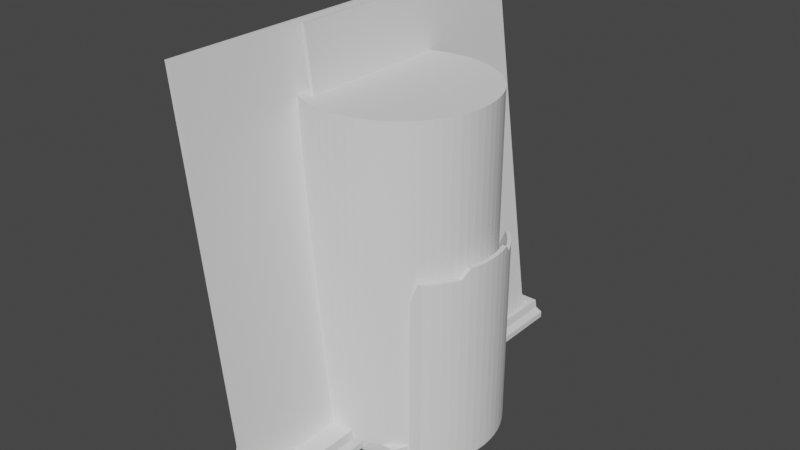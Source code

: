 # Source: PokerBot.blend  (saved by Blender 2.93.21; exported with 4.5.12 LTS)
import bpy
from mathutils import Matrix  # noqa: F401  (used for matrix-valued properties, if any)

bpy.ops.wm.read_factory_settings(use_empty=True)
scene = bpy.context.scene
scene.name = 'Scene'

# ---- collections
col_collection = bpy.data.collections.new('Collection'); scene.collection.children.link(col_collection)

# ---- world
world_world = bpy.data.worlds.new('World'); scene.world = world_world
world_world.use_nodes = True; world_world.node_tree.nodes.clear()
_N = world_world.node_tree.nodes; _L = world_world.node_tree.links
n0 = _N.new('ShaderNodeOutputWorld'); n0.name = 'World Output'; n0.location = (300, 300)
n1 = _N.new('ShaderNodeBackground'); n1.name = 'Background'; n1.location = (10, 300)
n1.inputs[0].default_value = (0.05088, 0.05088, 0.05088, 1.0)
_L.new(n1.outputs[0], n0.inputs[0])
n0.is_active_output = True
world_world.color = (0.05088, 0.05088, 0.05088)
world_world.use_sun_shadow = False
world_world.sun_shadow_jitter_overblur = 0.0

# ---- meshes
me_circle = bpy.data.meshes.new('Circle')
me_circle.from_pydata([(0.0, 21.0, 3.5), (-2.058, 20.9, 3.5), (-4.097, 20.6, 3.5), (-6.096, 20.1, 3.5), (-8.036, 19.4, 3.5), (-9.899, 18.52, 3.5), (-11.67, 17.46, 3.5), (-13.32, 16.23, 3.5), (-14.85, 14.85, 3.5), (-16.23, 13.32, 3.5), (-17.46, 11.67, 3.5), (-18.52, 9.899, 3.5), (-19.4, 8.036, 3.5), (-20.1, 6.096, 3.5), (-20.6, 4.097, 3.5), (-20.9, 2.058, 3.5), (-21.0, -9.179e-07, 3.5), (-20.9, -2.058, 3.5), (-20.6, -4.097, 3.5), (-20.1, -6.096, 3.5), (-19.4, -8.036, 3.5), (-18.52, -9.899, 3.5), (-17.46, -11.67, 3.5), (-16.23, -13.32, 3.5), (-14.85, -14.85, 3.5), (-13.32, -16.23, 3.5), (-11.67, -17.46, 3.5), (-9.899, -18.52, 3.5), (-8.036, -19.4, 3.5), (-6.096, -20.1, 3.5), (-4.097, -20.6, 3.5), (-2.058, -20.9, 3.5), (1.836e-06, -21.0, 3.5), (2.058, -20.9, 3.5), (4.097, -20.6, 3.5), (6.096, -20.1, 3.5), (8.036, -19.4, 3.5), (9.899, -18.52, 3.5), (11.67, -17.46, 3.5), (13.32, -16.23, 3.5), (14.85, -14.85, 3.5), (16.23, -13.32, 3.5), (17.46, -11.67, 3.5), (18.52, -9.899, 3.5), (19.4, -8.036, 3.5), (20.1, -6.096, 3.5), (20.6, -4.097, 3.5), (20.9, -2.058, 3.5), (21.0, 2.504e-07, 3.5), (20.9, 2.058, 3.5), (20.6, 4.097, 3.5), (20.1, 6.096, 3.5), (19.4, 8.036, 3.5), (18.52, 9.899, 3.5), (17.46, 11.67, 3.5), (16.23, 13.32, 3.5), (14.85, 14.85, 3.5), (13.32, 16.23, 3.5), (11.67, 17.46, 3.5), (9.899, 18.52, 3.5), (8.036, 19.4, 3.5), (6.096, 20.1, 3.5), (4.097, 20.6, 3.5), (2.058, 20.9, 3.5), (4.097, 20.6, 0.0), (6.096, 20.1, 0.0), (8.036, 19.4, 0.0), (9.899, 18.52, 0.0), (11.67, 17.46, 0.0), (13.32, 16.23, 0.0), (14.85, 14.85, 0.0), (16.23, 13.32, 0.0), (17.46, 11.67, 0.0), (18.52, 9.899, 0.0), (19.4, 8.036, 0.0), (20.1, 6.096, 0.0), (20.6, 4.097, 0.0), (20.9, 2.058, 0.0), (21.0, 2.504e-07, 0.0), (20.9, -2.058, 0.0), (20.6, -4.097, 0.0), (20.1, -6.096, 0.0), (19.4, -8.036, 0.0), (18.52, -9.899, 0.0), (17.46, -11.67, 0.0), (16.23, -13.32, 0.0), (14.85, -14.85, 0.0), (13.32, -16.23, 0.0), (11.67, -17.46, 0.0), (9.899, -18.52, 0.0), (8.036, -19.4, 0.0), (6.096, -20.1, 0.0), (4.097, -20.6, 0.0), (-4.768e-07, 0.0, 3.5), (2.058, -20.9, 0.0), (1.836e-06, -21.0, 0.0), (-2.058, -20.9, 0.0), (-4.097, -20.6, 0.0), (-6.096, -20.1, 0.0), (-8.036, -19.4, 0.0), (-9.899, -18.52, 0.0), (-11.67, -17.46, 0.0), (-13.32, -16.23, 0.0), (-14.85, -14.85, 0.0), (-16.23, -13.32, 0.0), (-17.46, -11.67, 0.0), (-18.52, -9.899, 0.0), (-19.4, -8.036, 0.0), (-20.1, -6.096, 0.0), (-20.6, -4.097, 0.0), (-20.9, -2.058, 0.0), (-21.0, -9.179e-07, 0.0), (-20.9, 2.058, 0.0), (-20.6, 4.097, 0.0), (-20.1, 6.096, 0.0), (-19.4, 8.036, 0.0), (-18.52, 9.899, 0.0), (-17.46, 11.67, 0.0), (-16.23, 13.32, 0.0), (-14.85, 14.85, 0.0), (-13.32, 16.23, 0.0), (-11.67, 17.46, 0.0), (-9.899, 18.52, 0.0), (-8.036, 19.4, 0.0), (-6.096, 20.1, 0.0), (-4.097, 20.6, 0.0), (-2.058, 20.9, 0.0), (0.0, 21.0, 0.0), (2.058, 20.9, 0.0), (-4.768e-07, 0.0, 0.0)], [], [(47, 93, 46), (21, 93, 20), (48, 93, 47), (22, 93, 21), (49, 93, 48), (23, 93, 22), (50, 93, 49), (24, 93, 23), (51, 93, 50), (25, 93, 24), (52, 93, 51), (26, 93, 25), (53, 93, 52), (27, 93, 26), (1, 93, 0), (54, 93, 53), (28, 93, 27), (2, 93, 1), (55, 93, 54), (29, 93, 28), (3, 93, 2), (56, 93, 55), (30, 93, 29), (4, 93, 3), (57, 93, 56), (31, 93, 30), (5, 93, 4), (58, 93, 57), (32, 93, 31), (6, 93, 5), (59, 93, 58), (33, 93, 32), (7, 93, 6), (60, 93, 59), (34, 93, 33), (8, 93, 7), (61, 93, 60), (35, 93, 34), (9, 93, 8), (62, 93, 61), (36, 93, 35), (10, 93, 9), (63, 93, 62), (37, 93, 36), (11, 93, 10), (0, 93, 63), (38, 93, 37), (12, 93, 11), (39, 93, 38), (13, 93, 12), (40, 93, 39), (14, 93, 13), (41, 93, 40), (15, 93, 14), (42, 93, 41), (16, 93, 15), (43, 93, 42), (17, 93, 16), (44, 93, 43), (18, 93, 17), (45, 93, 44), (19, 93, 18), (46, 93, 45), (20, 93, 19), (79, 80, 129), (106, 107, 129), (78, 79, 129), (105, 106, 129), (77, 78, 129), (104, 105, 129), (76, 77, 129), (103, 104, 129), (75, 76, 129), (102, 103, 129), (74, 75, 129), (101, 102, 129), (73, 74, 129), (100, 101, 129), (126, 127, 129), (72, 73, 129), (99, 100, 129), (125, 126, 129), (71, 72, 129), (98, 99, 129), (124, 125, 129), (70, 71, 129), (97, 98, 129), (123, 124, 129), (69, 70, 129), (96, 97, 129), (122, 123, 129), (68, 69, 129), (95, 96, 129), (121, 122, 129), (67, 68, 129), (94, 95, 129), (120, 121, 129), (66, 67, 129), (92, 94, 129), (119, 120, 129), (65, 66, 129), (91, 92, 129), (118, 119, 129), (64, 65, 129), (90, 91, 129), (117, 118, 129), (128, 64, 129), (89, 90, 129), (116, 117, 129), (127, 128, 129), (88, 89, 129), (115, 116, 129), (87, 88, 129), (114, 115, 129), (86, 87, 129), (113, 114, 129), (85, 86, 129), (112, 113, 129), (84, 85, 129), (111, 112, 129), (83, 84, 129), (110, 111, 129), (82, 83, 129), (109, 110, 129), (81, 82, 129), (108, 109, 129), (80, 81, 129), (107, 108, 129), (47, 46, 80, 79), (21, 20, 107, 106), (48, 47, 79, 78), (22, 21, 106, 105), (49, 48, 78, 77), (23, 22, 105, 104), (50, 49, 77, 76), (24, 23, 104, 103), (51, 50, 76, 75), (25, 24, 103, 102), (52, 51, 75, 74), (26, 25, 102, 101), (53, 52, 74, 73), (27, 26, 101, 100), (1, 0, 127, 126), (54, 53, 73, 72), (28, 27, 100, 99), (2, 1, 126, 125), (55, 54, 72, 71), (29, 28, 99, 98), (3, 2, 125, 124), (56, 55, 71, 70), (30, 29, 98, 97), (4, 3, 124, 123), (57, 56, 70, 69), (31, 30, 97, 96), (5, 4, 123, 122), (58, 57, 69, 68), (32, 31, 96, 95), (6, 5, 122, 121), (59, 58, 68, 67), (33, 32, 95, 94), (7, 6, 121, 120), (60, 59, 67, 66), (34, 33, 94, 92), (8, 7, 120, 119), (61, 60, 66, 65), (35, 34, 92, 91), (9, 8, 119, 118), (62, 61, 65, 64), (36, 35, 91, 90), (10, 9, 118, 117), (63, 62, 64, 128), (37, 36, 90, 89), (11, 10, 117, 116), (0, 63, 128, 127), (38, 37, 89, 88), (12, 11, 116, 115), (39, 38, 88, 87), (13, 12, 115, 114), (40, 39, 87, 86), (14, 13, 114, 113), (41, 40, 86, 85), (15, 14, 113, 112), (42, 41, 85, 84), (16, 15, 112, 111), (43, 42, 84, 83), (17, 16, 111, 110), (44, 43, 83, 82), (18, 17, 110, 109), (45, 44, 82, 81), (19, 18, 109, 108), (46, 45, 81, 80), (20, 19, 108, 107)])
_uv = me_circle.uv_layers.new(name='UVMap')
_uv.uv.foreach_set('vector', [0.0, 0.0, 0.0, 0.0, 0.0, 0.0, 0.0, 0.0, 0.0, 0.0, 0.0, 0.0, 0.0, 0.0, 0.0, 0.0, 0.0, 0.0, 0.0, 0.0, 0.0, 0.0, 0.0, 0.0, 0.0, 0.0, 0.0, 0.0, 0.0, 0.0, 0.0, 0.0, 0.0, 0.0, 0.0, 0.0, 0.0, 0.0, 0.0, 0.0, 0.0, 0.0, 0.0, 0.0, 0.0, 0.0, 0.0, 0.0, 0.0, 0.0, 0.0, 0.0, 0.0, 0.0, 0.0, 0.0, 0.0, 0.0, 0.0, 0.0, 0.0, 0.0, 0.0, 0.0, 0.0, 0.0, 0.0, 0.0, 0.0, 0.0, 0.0, 0.0, 0.0, 0.0, 0.0, 0.0, 0.0, 0.0, 0.0, 0.0, 0.0, 0.0, 0.0, 0.0, 0.0, 0.0, 0.0, 0.0, 0.0, 0.0, 0.0, 0.0, 0.0, 0.0, 0.0, 0.0, 0.0, 0.0, 0.0, 0.0, 0.0, 0.0, 0.0, 0.0, 0.0, 0.0, 0.0, 0.0, 0.0, 0.0, 0.0, 0.0, 0.0, 0.0, 0.0, 0.0, 0.0, 0.0, 0.0, 0.0, 0.0, 0.0, 0.0, 0.0, 0.0, 0.0, 0.0, 0.0, 0.0, 0.0, 0.0, 0.0, 0.0, 0.0, 0.0, 0.0, 0.0, 0.0, 0.0, 0.0, 0.0, 0.0, 0.0, 0.0, 0.0, 0.0, 0.0, 0.0, 0.0, 0.0, 0.0, 0.0, 0.0, 0.0, 0.0, 0.0, 0.0, 0.0, 0.0, 0.0, 0.0, 0.0, 0.0, 0.0, 0.0, 0.0, 0.0, 0.0, 0.0, 0.0, 0.0, 0.0, 0.0, 0.0, 0.0, 0.0, 0.0, 0.0, 0.0, 0.0, 0.0, 0.0, 0.0, 0.0, 0.0, 0.0, 0.0, 0.0, 0.0, 0.0, 0.0, 0.0, 0.0, 0.0, 0.0, 0.0, 0.0, 0.0, 0.0, 0.0, 0.0, 0.0, 0.0, 0.0, 0.0, 0.0, 0.0, 0.0, 0.0, 0.0, 0.0, 0.0, 0.0, 0.0, 0.0, 0.0, 0.0, 0.0, 0.0, 0.0, 0.0, 0.0, 0.0, 0.0, 0.0, 0.0, 0.0, 0.0, 0.0, 0.0, 0.0, 0.0, 0.0, 0.0, 0.0, 0.0, 0.0, 0.0, 0.0, 0.0, 0.0, 0.0, 0.0, 0.0, 0.0, 0.0, 0.0, 0.0, 0.0, 0.0, 0.0, 0.0, 0.0, 0.0, 0.0, 0.0, 0.0, 0.0, 0.0, 0.0, 0.0, 0.0, 0.0, 0.0, 0.0, 0.0, 0.0, 0.0, 0.0, 0.0, 0.0, 0.0, 0.0, 0.0, 0.0, 0.0, 0.0, 0.0, 0.0, 0.0, 0.0, 0.0, 0.0, 0.0, 0.0, 0.0, 0.0, 0.0, 0.0, 0.0, 0.0, 0.0, 0.0, 0.0, 0.0, 0.0, 0.0, 0.0, 0.0, 0.0, 0.0, 0.0, 0.0, 0.0, 0.0, 0.0, 0.0, 0.0, 0.0, 0.0, 0.0, 0.0, 0.0, 0.0, 0.0, 0.0, 0.0, 0.0, 0.0, 0.0, 0.0, 0.0, 0.0, 0.0, 0.0, 0.0, 0.0, 0.0, 0.0, 0.0, 0.0, 0.0, 0.0, 0.0, 0.0, 0.0, 0.0, 0.0, 0.0, 0.0, 0.0, 0.0, 0.0, 0.0, 0.0, 0.0, 0.0, 0.0, 0.0, 0.0, 0.0, 0.0, 0.0, 0.0, 0.0, 0.0, 0.0, 0.0, 0.0, 0.0, 0.0, 0.0, 0.0, 0.0, 0.0, 0.0, 0.0, 0.0, 0.0, 0.0, 0.0, 0.0, 0.0, 0.0, 0.0, 0.0, 0.0, 0.0, 0.0, 0.0, 0.0, 0.0, 0.0, 0.0, 0.0, 0.0, 0.0, 0.0, 0.0, 0.0, 0.0, 0.0, 0.0, 0.0, 0.0, 0.0, 0.0, 0.0, 0.0, 0.0, 0.0, 0.0, 0.0, 0.0, 0.0, 0.0, 0.0, 0.0, 0.0, 0.0, 0.0, 0.0, 0.0, 0.0, 0.0, 0.0, 0.0, 0.0, 0.0, 0.0, 0.0, 0.0, 0.0, 0.0, 0.0, 0.0, 0.0, 0.0, 0.0, 0.0, 0.0, 0.0, 0.0, 0.0, 0.0, 0.0, 0.0, 0.0, 0.0, 0.0, 0.0, 0.0, 0.0, 0.0, 0.0, 0.0, 0.0, 0.0, 0.0, 0.0, 0.0, 0.0, 0.0, 0.0, 0.0, 0.0, 0.0, 0.0, 0.0, 0.0, 0.0, 0.0, 0.0, 0.0, 0.0, 0.0, 0.0, 0.0, 0.0, 0.0, 0.0, 0.0, 0.0, 0.0, 0.0, 0.0, 0.0, 0.0, 0.0, 0.0, 0.0, 0.0, 0.0, 0.0, 0.0, 0.0, 0.0, 0.0, 0.0, 0.0, 0.0, 0.0, 0.0, 0.0, 0.0, 0.0, 0.0, 0.0, 0.0, 0.0, 0.0, 0.0, 0.0, 0.0, 0.0, 0.0, 0.0, 0.0, 0.0, 0.0, 0.0, 0.0, 0.0, 0.0, 0.0, 0.0, 0.0, 0.0, 0.0, 0.0, 0.0, 0.0, 0.0, 0.0, 0.0, 0.0, 0.0, 0.0, 0.0, 0.0, 0.0, 0.0, 0.0, 0.0, 0.0, 0.0, 0.0, 0.0, 0.0, 0.0, 0.0, 0.0, 0.0, 0.0, 0.0, 0.0, 0.0, 0.0, 0.0, 0.0, 0.0, 0.0, 0.0, 0.0, 0.0, 0.0, 0.0, 0.0, 0.0, 0.0, 0.0, 0.0, 0.0, 0.0, 0.0, 0.0, 0.0, 0.0, 0.0, 0.0, 0.0, 0.0, 0.0, 0.0, 0.0, 0.0, 0.0, 0.0, 0.0, 0.0, 0.0, 0.0, 0.0, 0.0, 0.0, 0.0, 0.0, 0.0, 0.0, 0.0, 0.0, 0.0, 0.0, 0.0, 0.0, 0.0, 0.0, 0.0, 0.0, 0.0, 0.0, 0.0, 0.0, 0.0, 0.0, 0.0, 0.0, 0.0, 0.0, 0.0, 0.0, 0.0, 0.0, 0.0, 0.0, 0.0, 0.0, 0.0, 0.0, 0.0, 0.0, 0.0, 0.0, 0.0, 0.0, 0.0, 0.0, 0.0, 0.0, 0.0, 0.0, 0.0, 0.0, 0.0, 0.0, 0.0, 0.0, 0.0, 0.0, 0.0, 0.0, 0.0, 0.0, 0.0, 0.0, 0.0, 0.0, 0.0, 0.0, 0.0, 0.0, 0.0, 0.0, 0.0, 0.0, 0.0, 0.0, 0.0, 0.0, 0.0, 0.0, 0.0, 0.0, 0.0, 0.0, 0.0, 0.0, 0.0, 0.0, 0.0, 0.0, 0.0, 0.0, 0.0, 0.0, 0.0, 0.0, 0.0, 0.0, 0.0, 0.0, 0.0, 0.0, 0.0, 0.0, 0.0, 0.0, 0.0, 0.0, 0.0, 0.0, 0.0, 0.0, 0.0, 0.0, 0.0, 0.0, 0.0, 0.0, 0.0, 0.0, 0.0, 0.0, 0.0, 0.0, 0.0, 0.0, 0.0, 0.0, 0.0, 0.0, 0.0, 0.0, 0.0, 0.0, 0.0, 0.0, 0.0, 0.0, 0.0, 0.0, 0.0, 0.0, 0.0, 0.0, 0.0, 0.0, 0.0, 0.0, 0.0, 0.0, 0.0, 0.0, 0.0, 0.0, 0.0, 0.0, 0.0, 0.0, 0.0, 0.0, 0.0, 0.0, 0.0, 0.0, 0.0, 0.0, 0.0, 0.0, 0.0, 0.0, 0.0, 0.0, 0.0, 0.0, 0.0, 0.0, 0.0, 0.0, 0.0, 0.0, 0.0, 0.0, 0.0, 0.0, 0.0, 0.0, 0.0, 0.0, 0.0, 0.0, 0.0, 0.0, 0.0, 0.0, 0.0, 0.0, 0.0, 0.0, 0.0, 0.0, 0.0, 0.0, 0.0, 0.0, 0.0, 0.0, 0.0, 0.0, 0.0, 0.0, 0.0, 0.0, 0.0, 0.0, 0.0, 0.0, 0.0, 0.0, 0.0, 0.0, 0.0, 0.0, 0.0, 0.0, 0.0, 0.0, 0.0, 0.0, 0.0, 0.0, 0.0, 0.0, 0.0, 0.0, 0.0, 0.0, 0.0, 0.0, 0.0, 0.0, 0.0, 0.0, 0.0, 0.0, 0.0, 0.0, 0.0, 0.0, 0.0, 0.0, 0.0, 0.0, 0.0, 0.0, 0.0, 0.0, 0.0, 0.0, 0.0, 0.0, 0.0, 0.0, 0.0, 0.0, 0.0, 0.0, 0.0, 0.0, 0.0, 0.0, 0.0, 0.0, 0.0, 0.0, 0.0, 0.0, 0.0, 0.0, 0.0, 0.0, 0.0, 0.0, 0.0, 0.0, 0.0, 0.0, 0.0, 0.0, 0.0, 0.0, 0.0, 0.0, 0.0, 0.0, 0.0, 0.0, 0.0, 0.0, 0.0, 0.0, 0.0, 0.0, 0.0, 0.0, 0.0, 0.0, 0.0, 0.0, 0.0, 0.0, 0.0, 0.0, 0.0, 0.0, 0.0, 0.0, 0.0, 0.0, 0.0, 0.0, 0.0, 0.0, 0.0, 0.0, 0.0, 0.0, 0.0, 0.0, 0.0, 0.0, 0.0, 0.0, 0.0, 0.0, 0.0, 0.0, 0.0, 0.0, 0.0, 0.0, 0.0, 0.0, 0.0, 0.0, 0.0, 0.0, 0.0, 0.0, 0.0, 0.0, 0.0, 0.0, 0.0, 0.0, 0.0, 0.0, 0.0, 0.0, 0.0, 0.0, 0.0, 0.0, 0.0, 0.0, 0.0, 0.0, 0.0, 0.0, 0.0, 0.0, 0.0, 0.0, 0.0, 0.0, 0.0, 0.0, 0.0, 0.0, 0.0, 0.0, 0.0, 0.0, 0.0, 0.0, 0.0, 0.0, 0.0, 0.0, 0.0, 0.0, 0.0, 0.0, 0.0, 0.0, 0.0, 0.0, 0.0, 0.0, 0.0, 0.0, 0.0, 0.0, 0.0, 0.0, 0.0, 0.0, 0.0, 0.0, 0.0, 0.0, 0.0, 0.0, 0.0, 0.0, 0.0, 0.0, 0.0, 0.0, 0.0, 0.0, 0.0, 0.0, 0.0, 0.0, 0.0, 0.0, 0.0, 0.0, 0.0, 0.0, 0.0, 0.0, 0.0, 0.0, 0.0, 0.0, 0.0, 0.0, 0.0, 0.0, 0.0, 0.0, 0.0, 0.0, 0.0, 0.0, 0.0, 0.0, 0.0, 0.0, 0.0, 0.0, 0.0, 0.0, 0.0, 0.0, 0.0, 0.0, 0.0, 0.0, 0.0, 0.0, 0.0, 0.0, 0.0, 0.0, 0.0, 0.0, 0.0, 0.0, 0.0, 0.0, 0.0, 0.0, 0.0, 0.0, 0.0, 0.0, 0.0, 0.0, 0.0, 0.0, 0.0, 0.0, 0.0, 0.0, 0.0, 0.0, 0.0, 0.0, 0.0, 0.0, 0.0, 0.0, 0.0, 0.0, 0.0, 0.0, 0.0, 0.0, 0.0, 0.0, 0.0, 0.0, 0.0, 0.0, 0.0, 0.0, 0.0, 0.0, 0.0, 0.0, 0.0, 0.0, 0.0, 0.0, 0.0, 0.0, 0.0, 0.0, 0.0, 0.0, 0.0, 0.0, 0.0, 0.0, 0.0, 0.0, 0.0, 0.0, 0.0, 0.0, 0.0, 0.0, 0.0, 0.0, 0.0, 0.0, 0.0, 0.0, 0.0, 0.0, 0.0, 0.0, 0.0, 0.0, 0.0, 0.0, 0.0, 0.0, 0.0, 0.0, 0.0, 0.0, 0.0, 0.0, 0.0, 0.0, 0.0, 0.0, 0.0, 0.0, 0.0, 0.0, 0.0, 0.0, 0.0, 0.0, 0.0, 0.0, 0.0, 0.0, 0.0, 0.0, 0.0, 0.0, 0.0, 0.0, 0.0, 0.0, 0.0, 0.0, 0.0, 0.0, 0.0, 0.0, 0.0, 0.0, 0.0, 0.0, 0.0, 0.0, 0.0, 0.0, 0.0, 0.0, 0.0, 0.0, 0.0, 0.0, 0.0, 0.0, 0.0, 0.0, 0.0, 0.0, 0.0, 0.0, 0.0, 0.0, 0.0, 0.0, 0.0, 0.0, 0.0, 0.0, 0.0, 0.0, 0.0, 0.0, 0.0, 0.0, 0.0, 0.0, 0.0, 0.0, 0.0, 0.0, 0.0, 0.0, 0.0, 0.0, 0.0, 0.0, 0.0, 0.0, 0.0, 0.0, 0.0, 0.0, 0.0, 0.0, 0.0, 0.0, 0.0, 0.0, 0.0, 0.0, 0.0, 0.0, 0.0, 0.0, 0.0, 0.0, 0.0, 0.0, 0.0, 0.0, 0.0, 0.0, 0.0, 0.0, 0.0, 0.0, 0.0, 0.0, 0.0, 0.0, 0.0, 0.0, 0.0, 0.0, 0.0, 0.0, 0.0, 0.0, 0.0, 0.0, 0.0, 0.0, 0.0, 0.0, 0.0, 0.0, 0.0, 0.0, 0.0, 0.0, 0.0, 0.0, 0.0, 0.0, 0.0, 0.0, 0.0, 0.0, 0.0, 0.0, 0.0])
me_circle.use_remesh_fix_poles = True
me_circle.use_remesh_preserve_attributes = False
me_circle.update()
me_circle_001 = bpy.data.meshes.new('Circle.001')
me_circle_001.from_pydata([(1.907e-06, -18.28, 0.0), (2.058, -18.28, 0.0), (4.097, -18.28, 0.0), (6.096, -18.28, 0.0), (8.036, -18.28, 0.0), (9.899, -18.28, 0.0), (11.67, -18.28, 0.0), (13.32, -18.28, 0.0), (14.85, -14.85, 0.0), (16.23, -13.32, 0.0), (17.46, -11.67, 0.0), (18.52, -9.899, 0.0), (19.4, -8.036, 0.0), (20.1, -6.096, 0.0), (20.6, -4.097, 0.0), (20.9, -2.058, 0.0), (21.0, 2.504e-07, 0.0), (-4.768e-07, 0.0, 0.0), (17.85, -14.85, 0.0), (19.23, -13.32, 0.0), (20.46, -11.67, 0.0), (21.52, -9.899, 0.0), (22.4, -8.036, 0.0), (23.1, -6.096, 0.0), (23.6, -4.097, 0.0), (23.9, -2.058, 0.0), (24.0, 2.504e-07, 0.0), (1.907e-06, -18.28, -4.0), (2.058, -18.28, -4.0), (4.097, -18.28, -4.0), (6.096, -18.28, -4.0), (8.036, -18.28, -4.0), (9.899, -18.28, -4.0), (11.67, -18.28, -4.0), (13.32, -18.28, -4.0), (14.85, -14.85, -4.0), (16.23, -13.32, -4.0), (17.46, -11.67, -4.0), (18.52, -9.899, -4.0), (19.4, -8.036, -4.0), (20.1, -6.096, -4.0), (20.6, -4.097, -4.0), (20.9, -2.058, -4.0), (21.0, 2.504e-07, -4.0), (-4.768e-07, 0.0, -4.0), (17.85, -14.85, -4.0), (19.23, -13.32, -4.0), (20.46, -11.67, -4.0), (21.52, -9.899, -4.0), (22.4, -8.036, -4.0), (23.1, -6.096, -4.0), (23.6, -4.097, -4.0), (23.9, -2.058, -4.0), (24.0, 2.504e-07, -4.0), (16.23, -13.32, 35.01), (14.85, -14.85, 35.01), (17.46, -11.67, 35.01), (18.52, -9.899, 35.01), (19.4, -8.036, 35.01), (20.1, -6.096, 37.01), (20.6, -4.097, 37.01), (20.9, -2.058, 37.01), (21.0, 2.504e-07, 37.01), (19.23, -13.32, 35.01), (17.85, -14.85, 35.01), (20.46, -11.67, 35.01), (21.52, -9.899, 35.01), (22.4, -8.036, 35.01), (23.1, -6.096, 37.01), (23.6, -4.097, 37.01), (23.9, -2.058, 37.01), (24.0, 2.504e-07, 37.01), (18.23, -13.32, 40.01), (16.85, -14.85, 40.01), (19.46, -11.67, 40.01), (20.52, -9.899, 40.01), (21.4, -8.036, 40.01), (22.1, -6.096, 42.01), (22.6, -4.097, 42.01), (22.9, -2.058, 42.01), (23.0, 2.504e-07, 42.01), (19.23, -13.32, 40.01), (17.85, -14.85, 40.01), (20.46, -11.67, 40.01), (21.52, -9.899, 40.01), (22.4, -8.036, 40.01), (23.1, -6.096, 42.01), (23.6, -4.097, 42.01), (23.9, -2.058, 42.01), (24.0, 2.504e-07, 42.01), (14.85, -14.85, 31.46), (17.85, -14.85, 31.46), (19.23, -13.32, 31.46), (18.52, -9.899, 31.46), (17.46, -11.67, 31.46), (19.4, -8.036, 31.46), (20.46, -11.67, 31.46), (21.52, -9.899, 31.46), (22.4, -8.036, 31.46), (23.1, -6.096, 31.46), (16.23, -13.32, 31.46), (20.9, -2.058, 31.46), (23.6, -4.097, 31.46), (20.1, -6.096, 31.46), (20.6, -4.097, 31.46), (21.0, 2.504e-07, 31.46), (23.9, -2.058, 31.46), (24.0, 2.504e-07, 31.46)], [], [(5, 17, 4), (6, 17, 5), (7, 17, 6), (8, 17, 7), (9, 17, 8), (10, 17, 9), (11, 17, 10), (12, 17, 11), (13, 17, 12), (14, 17, 13), (15, 17, 14), (16, 17, 15), (1, 17, 0), (2, 17, 1), (3, 17, 2), (4, 17, 3), (103, 95, 58, 59), (92, 96, 65, 63), (95, 93, 57, 58), (90, 91, 64, 55), (91, 92, 63, 64), (93, 94, 56, 57), (32, 31, 44), (33, 32, 44), (34, 33, 44), (35, 34, 44), (36, 35, 44), (37, 36, 44), (38, 37, 44), (39, 38, 44), (40, 39, 44), (41, 40, 44), (42, 41, 44), (43, 42, 44), (28, 27, 44), (29, 28, 44), (30, 29, 44), (31, 30, 44), (38, 39, 49, 48), (36, 37, 47, 46), (41, 42, 52, 51), (39, 40, 50, 49), (37, 38, 48, 47), (35, 36, 46, 45), (42, 43, 53, 52), (40, 41, 51, 50), (21, 20, 47, 48), (7, 6, 33, 34), (22, 21, 48, 49), (8, 7, 34, 35), (23, 22, 49, 50), (1, 0, 27, 28), (24, 23, 50, 51), (2, 1, 28, 29), (25, 24, 51, 52), (3, 2, 29, 30), (26, 25, 52, 53), (4, 3, 30, 31), (19, 18, 45, 46), (18, 8, 35, 45), (5, 4, 31, 32), (20, 19, 46, 47), (6, 5, 32, 33), (66, 67, 85, 84), (58, 57, 75, 76), (65, 66, 84, 83), (57, 56, 74, 75), (71, 70, 106, 107), (63, 65, 83, 81), (56, 54, 72, 74), (55, 64, 82, 73), (96, 97, 66, 65), (60, 61, 101, 104), (97, 98, 67, 66), (15, 14, 104, 101), (98, 99, 68, 67), (23, 24, 102, 99), (100, 90, 55, 54), (25, 26, 107, 106), (94, 100, 54, 56), (75, 84, 85, 76), (72, 81, 83, 74), (78, 87, 88, 79), (76, 85, 86, 77), (74, 83, 84, 75), (73, 82, 81, 72), (79, 88, 89, 80), (77, 86, 87, 78), (59, 58, 76, 77), (67, 68, 86, 85), (60, 59, 77, 78), (68, 69, 87, 86), (61, 60, 78, 79), (69, 70, 88, 87), (62, 61, 79, 80), (54, 55, 73, 72), (70, 71, 89, 88), (64, 63, 81, 82), (10, 9, 100, 94), (14, 13, 103, 104), (9, 8, 90, 100), (22, 23, 99, 98), (21, 22, 98, 97), (20, 21, 97, 96), (11, 10, 94, 93), (18, 19, 92, 91), (8, 18, 91, 90), (12, 11, 93, 95), (19, 20, 96, 92), (13, 12, 95, 103), (16, 15, 101, 105), (24, 25, 106, 102), (69, 68, 99, 102), (61, 62, 105, 101), (59, 60, 104, 103), (70, 69, 102, 106)])
_uv = me_circle_001.uv_layers.new(name='UVMap')
_uv.uv.foreach_set('vector', [0.0, 0.0, 0.0, 0.0, 0.0, 0.0, 0.0, 0.0, 0.0, 0.0, 0.0, 0.0, 0.0, 0.0, 0.0, 0.0, 0.0, 0.0, 0.0, 0.0, 0.0, 0.0, 0.0, 0.0, 0.0, 0.0, 0.0, 0.0, 0.0, 0.0, 0.0, 0.0, 0.0, 0.0, 0.0, 0.0, 0.0, 0.0, 0.0, 0.0, 0.0, 0.0, 0.0, 0.0, 0.0, 0.0, 0.0, 0.0, 0.0, 0.0, 0.0, 0.0, 0.0, 0.0, 0.0, 0.0, 0.0, 0.0, 0.0, 0.0, 0.0, 0.0, 0.0, 0.0, 0.0, 0.0, 0.0, 0.0, 0.0, 0.0, 0.0, 0.0, 0.0, 0.0, 0.0, 0.0, 0.0, 0.0, 0.0, 0.0, 0.0, 0.0, 0.0, 0.0, 0.0, 0.0, 0.0, 0.0, 0.0, 0.0, 0.0, 0.0, 0.0, 0.0, 0.0, 0.0, 0.0, 0.0, 0.0, 0.0, 0.0, 0.0, 0.0, 0.0, 0.0, 0.0, 0.0, 0.0, 0.0, 0.0, 0.0, 0.0, 0.0, 0.0, 0.0, 0.0, 0.0, 0.0, 0.0, 0.0, 0.0, 0.0, 0.0, 0.0, 0.0, 0.0, 0.0, 0.0, 0.0, 0.0, 0.0, 0.0, 0.0, 0.0, 0.0, 0.0, 0.0, 0.0, 0.0, 0.0, 0.0, 0.0, 0.0, 0.0, 0.0, 0.0, 0.0, 0.0, 0.0, 0.0, 0.0, 0.0, 0.0, 0.0, 0.0, 0.0, 0.0, 0.0, 0.0, 0.0, 0.0, 0.0, 0.0, 0.0, 0.0, 0.0, 0.0, 0.0, 0.0, 0.0, 0.0, 0.0, 0.0, 0.0, 0.0, 0.0, 0.0, 0.0, 0.0, 0.0, 0.0, 0.0, 0.0, 0.0, 0.0, 0.0, 0.0, 0.0, 0.0, 0.0, 0.0, 0.0, 0.0, 0.0, 0.0, 0.0, 0.0, 0.0, 0.0, 0.0, 0.0, 0.0, 0.0, 0.0, 0.0, 0.0, 0.0, 0.0, 0.0, 0.0, 0.0, 0.0, 0.0, 0.0, 0.0, 0.0, 0.0, 0.0, 0.0, 0.0, 0.0, 0.0, 0.0, 0.0, 0.0, 0.0, 0.0, 0.0, 0.0, 0.0, 0.0, 0.0, 0.0, 0.0, 0.0, 0.0, 0.0, 0.0, 0.0, 0.0, 0.0, 0.0, 0.0, 0.0, 0.0, 0.0, 0.0, 0.0, 0.0, 0.0, 0.0, 0.0, 0.0, 0.0, 0.0, 0.0, 0.0, 0.0, 0.0, 0.0, 0.0, 0.0, 0.0, 0.0, 0.0, 0.0, 0.0, 0.0, 0.0, 0.0, 0.0, 0.0, 0.0, 0.0, 0.0, 0.0, 0.0, 0.0, 0.0, 0.0, 0.0, 0.0, 0.0, 0.0, 0.0, 0.0, 0.0, 0.0, 0.0, 0.0, 0.0, 0.0, 0.0, 0.0, 0.0, 0.0, 0.0, 0.0, 0.0, 0.0, 0.0, 0.0, 0.0, 0.0, 0.0, 0.0, 0.0, 0.0, 0.0, 0.0, 0.0, 0.0, 0.0, 0.0, 0.0, 0.0, 0.0, 0.0, 0.0, 0.0, 0.0, 0.0, 0.0, 0.0, 0.0, 0.0, 0.0, 0.0, 0.0, 0.0, 0.0, 0.0, 0.0, 0.0, 0.0, 0.0, 0.0, 0.0, 0.0, 0.0, 0.0, 0.0, 0.0, 0.0, 0.0, 0.0, 0.0, 0.0, 0.0, 0.0, 0.0, 0.0, 0.0, 0.0, 0.0, 0.0, 0.0, 0.0, 0.0, 0.0, 0.0, 0.0, 0.0, 0.0, 0.0, 0.0, 0.0, 0.0, 0.0, 0.0, 0.0, 0.0, 0.0, 0.0, 0.0, 0.0, 0.0, 0.0, 0.0, 0.0, 0.0, 0.0, 0.0, 0.0, 0.0, 0.0, 0.0, 0.0, 0.0, 0.0, 0.0, 0.0, 0.0, 0.0, 0.0, 0.0, 0.0, 0.0, 0.0, 0.0, 0.0, 0.0, 0.0, 0.0, 0.0, 0.0, 0.0, 0.0, 0.0, 0.0, 0.0, 0.0, 0.0, 0.0, 0.0, 0.0, 0.0, 0.0, 0.0, 0.0, 0.0, 0.0, 0.0, 0.0, 0.0, 0.0, 0.0, 0.0, 0.0, 0.0, 0.0, 0.0, 0.0, 0.0, 0.0, 0.0, 0.0, 0.0, 0.0, 0.0, 0.0, 0.0, 0.0, 0.0, 0.0, 0.0, 0.0, 0.0, 0.0, 0.0, 0.0, 0.0, 0.0, 0.0, 0.0, 0.0, 0.0, 0.0, 0.0, 0.0, 0.0, 0.0, 0.0, 0.0, 0.0, 0.0, 0.0, 0.0, 0.0, 0.0, 0.0, 0.0, 0.0, 0.0, 0.0, 0.0, 0.0, 0.0, 0.0, 0.0, 0.0, 0.0, 0.0, 0.0, 0.0, 0.0, 0.0, 0.0, 0.0, 0.0, 0.0, 0.0, 0.0, 0.0, 0.0, 0.0, 0.0, 0.0, 0.0, 0.0, 0.0, 0.0, 0.0, 0.0, 0.0, 0.0, 0.0, 0.0, 0.0, 0.0, 0.0, 0.0, 0.0, 0.0, 0.0, 0.0, 0.0, 0.0, 0.0, 0.0, 0.0, 0.0, 0.0, 0.0, 0.0, 0.0, 0.0, 0.0, 0.0, 0.0, 0.0, 0.0, 0.0, 0.0, 0.0, 0.0, 0.0, 0.0, 0.0, 0.0, 0.0, 0.0, 0.0, 0.0, 0.0, 0.0, 0.0, 0.0, 0.0, 0.0, 0.0, 0.0, 0.0, 0.0, 0.0, 0.0, 0.0, 0.0, 0.0, 0.0, 0.0, 0.0, 0.0, 0.0, 0.0, 0.0, 0.0, 0.0, 0.0, 0.0, 0.0, 0.0, 0.0, 0.0, 0.0, 0.0, 0.0, 0.0, 0.0, 0.0, 0.0, 0.0, 0.0, 0.0, 0.0, 0.0, 0.0, 0.0, 0.0, 0.0, 0.0, 0.0, 0.0, 0.0, 0.0, 0.0, 0.0, 0.0, 0.0, 0.0, 0.0, 0.0, 0.0, 0.0, 0.0, 0.0, 0.0, 0.0, 0.0, 0.0, 0.0, 0.0, 0.0, 0.0, 0.0, 0.0, 0.0, 0.0, 0.0, 0.0, 0.0, 0.0, 0.0, 0.0, 0.0, 0.0, 0.0, 0.0, 0.0, 0.0, 0.0, 0.0, 0.0, 0.0, 0.0, 0.0, 0.0, 0.0, 0.0, 0.0, 0.0, 0.0, 0.0, 0.0, 0.0, 0.0, 0.0, 0.0, 0.0, 0.0, 0.0, 0.0, 0.0, 0.0, 0.0, 0.0, 0.0, 0.0, 0.0, 0.0, 0.0, 0.0, 0.0, 0.0, 0.0, 0.0, 0.0, 0.0, 0.0, 0.0, 0.0, 0.0, 0.0, 0.0, 0.0, 0.0, 0.0, 0.0, 0.0, 0.0, 0.0, 0.0, 0.0, 0.0, 0.0, 0.0, 0.0, 0.0, 0.0, 0.0, 0.0, 0.0, 0.0, 0.0, 0.0, 0.0, 0.0, 0.0, 0.0, 0.0, 0.0, 0.0, 0.0, 0.0, 0.0, 0.0, 0.0, 0.0, 0.0, 0.0, 0.0, 0.0, 0.0, 0.0, 0.0, 0.0, 0.0, 0.0, 0.0, 0.0, 0.0, 0.0, 0.0, 0.0, 0.0, 0.0, 0.0, 0.0, 0.0, 0.0, 0.0, 0.0, 0.0, 0.0, 0.0, 0.0, 0.0, 0.0, 0.0, 0.0, 0.0, 0.0, 0.0, 0.0, 0.0, 0.0, 0.0, 0.0, 0.0, 0.0, 0.0, 0.0, 0.0, 0.0, 0.0, 0.0, 0.0, 0.0, 0.0, 0.0, 0.0, 0.0, 0.0, 0.0, 0.0, 0.0, 0.0, 0.0, 0.0, 0.0, 0.0, 0.0, 0.0, 0.0, 0.0, 0.0, 0.0, 0.0, 0.0, 0.0, 0.0, 0.0, 0.0, 0.0, 0.0, 0.0, 0.0, 0.0, 0.0, 0.0, 0.0, 0.0, 0.0, 0.0, 0.0, 0.0, 0.0, 0.0, 0.0, 0.0, 0.0, 0.0, 0.0, 0.0, 0.0, 0.0, 0.0, 0.0, 0.0, 0.0, 0.0, 0.0, 0.0, 0.0, 0.0, 0.0, 0.0, 0.0, 0.0, 0.0, 0.0, 0.0, 0.0, 0.0, 0.0, 0.0, 0.0, 0.0, 0.0, 0.0, 0.0, 0.0, 0.0, 0.0, 0.0, 0.0, 0.0, 0.0, 0.0, 0.0, 0.0, 0.0, 0.0, 0.0, 0.0, 0.0, 0.0, 0.0, 0.0, 0.0, 0.0, 0.0, 0.0, 0.0, 0.0, 0.0, 0.0, 0.0, 0.0, 0.0, 0.0, 0.0, 0.0, 0.0])
me_circle_001.use_remesh_fix_poles = True
me_circle_001.use_remesh_preserve_attributes = False
me_circle_001.update()
me_plane = bpy.data.meshes.new('Plane')
me_plane.from_pydata([(0.0, -31.5, 0.0), (88.0, -31.5, 0.0), (0.0, 31.5, 0.0), (88.0, 31.5, 0.0), (0.0, -31.5, 1.0), (88.0, -31.5, 1.0), (0.0, 31.5, 1.0), (88.0, 31.5, 1.0)], [], [(0, 2, 3, 1), (4, 5, 7, 6), (3, 2, 6, 7), (0, 1, 5, 4), (1, 3, 7, 5), (2, 0, 4, 6)])
_uv = me_plane.uv_layers.new(name='UVMap')
_uv.uv.foreach_set('vector', [0.0, 0.0, 0.0, 1.0, 1.0, 1.0, 1.0, 0.0, 0.0, 0.0, 1.0, 0.0, 1.0, 1.0, 0.0, 1.0, 1.0, 1.0, 0.0, 1.0, 0.0, 1.0, 1.0, 1.0, 0.0, 0.0, 1.0, 0.0, 1.0, 0.0, 0.0, 0.0, 1.0, 0.0, 1.0, 1.0, 1.0, 1.0, 1.0, 0.0, 0.0, 1.0, 0.0, 0.0, 0.0, 0.0, 0.0, 1.0])
me_plane.use_remesh_fix_poles = True
me_plane.use_remesh_preserve_attributes = False
me_plane.update()
me_plane_001 = bpy.data.meshes.new('Plane.001')
me_plane_001.from_pydata([(0.0, -31.5, 0.0), (88.0, -31.5, 0.0), (0.0, 31.5, 0.0), (88.0, 31.5, 0.0), (0.0, -31.5, 1.0), (88.0, -31.5, 1.0), (0.0, 31.5, 1.0), (88.0, 31.5, 1.0)], [], [(0, 2, 3, 1), (4, 5, 7, 6), (3, 2, 6, 7), (0, 1, 5, 4), (1, 3, 7, 5), (2, 0, 4, 6)])
_uv = me_plane_001.uv_layers.new(name='UVMap')
_uv.uv.foreach_set('vector', [0.0, 0.0, 0.0, 1.0, 1.0, 1.0, 1.0, 0.0, 0.0, 0.0, 1.0, 0.0, 1.0, 1.0, 0.0, 1.0, 1.0, 1.0, 0.0, 1.0, 0.0, 1.0, 1.0, 1.0, 0.0, 0.0, 1.0, 0.0, 1.0, 0.0, 0.0, 0.0, 1.0, 0.0, 1.0, 1.0, 1.0, 1.0, 1.0, 0.0, 0.0, 1.0, 0.0, 0.0, 0.0, 0.0, 0.0, 1.0])
me_plane_001.use_remesh_fix_poles = True
me_plane_001.use_remesh_preserve_attributes = False
me_plane_001.update()
me_plane_002 = bpy.data.meshes.new('Plane.002')
me_plane_002.from_pydata([(-1.824, -17.5, 0.0), (-1.824, 17.5, 0.0), (-1.824, -47.5, 0.0), (-4.117, -17.5, 0.0), (-4.117, 17.5, 0.0), (-4.117, 47.5, 0.0), (-4.117, -47.5, 0.0), (-1.824, -49.5, 0.0), (-4.117, -49.5, 0.0), (-1.824, 49.5, 0.0), (-4.117, 49.5, 0.0), (-0.8244, 17.5, -3.0), (-1.824, -17.5, -3.0), (-1.824, 17.5, -3.0), (-1.824, 47.5, -3.0), (-1.824, -47.5, -3.0), (-4.117, -17.5, -3.0), (-4.117, 17.5, -3.0), (-4.117, 47.5, -3.0), (-4.117, -47.5, -3.0), (-1.824, -50.5, -3.0), (-4.117, -50.5, -3.0), (-1.824, 50.5, -3.0), (-4.117, 50.5, -3.0), (-1.117, 17.5, 2.0), (-2.117, 47.5, 2.0), (-2.117, 17.5, 2.0), (-2.117, -17.5, 2.0), (-2.117, -47.5, 2.0), (-4.117, 47.5, 2.0), (-4.117, 17.5, 2.0), (-4.117, -17.5, 2.0), (-4.117, -47.5, 2.0), (-1.117, -49.5, 2.0), (-2.117, -49.5, 2.0), (-4.117, -49.5, 2.0), (-1.117, 49.5, 2.0), (-2.117, 49.5, 2.0), (-4.117, 49.5, 2.0), (-4.117, 10.79, 17.0), (-4.117, -17.21, 17.0), (-4.117, -41.21, 17.0), (-6.117, 10.79, 17.0), (-6.117, -17.21, 17.0), (-6.117, -41.21, 17.0), (-6.117, -17.5, 0.0), (-6.117, 17.5, 0.0), (-6.117, 47.5, 0.0), (-6.117, -47.5, 0.0), (-6.117, -49.5, 0.0), (-6.117, 49.5, 0.0), (-7.117, -17.5, -3.0), (-7.117, 17.5, -3.0), (-7.117, 47.5, -3.0), (-7.117, -47.5, -3.0), (-7.117, -49.5, -3.0), (-7.117, 49.5, -3.0), (-1.824, 50.5, -1.5), (-4.117, 50.5, -1.5), (-1.824, -50.5, -1.5), (-4.117, -50.5, -1.5), (-7.117, 47.5, -1.5), (-7.117, 49.5, -1.5), (-7.117, 17.5, -1.5), (-7.117, -17.5, -1.5), (-7.117, -49.5, -1.5), (-7.117, -47.5, -1.5), (2.176, -17.5, 0.0), (2.176, 17.5, 0.0), (-2.117, 17.21, 17.0), (2.176, 47.5, 0.0), (-2.117, 41.21, 17.0), (-0.117, -10.79, 17.0), (3.176, -17.5, 0.0), (3.176, 17.5, 0.0), (3.176, 47.5, 0.0), (-2.117, -10.79, 17.0), (4.176, -17.5, 0.0), (4.176, 17.5, 0.0), (4.176, 47.5, 0.0), (4.176, -47.5, 0.0), (0.1756, -49.5, 0.0), (2.176, -49.5, 0.0), (3.176, -49.5, 0.0), (4.176, -49.5, 0.0), (0.1756, 49.5, 0.0), (2.176, 49.5, 0.0), (3.176, 49.5, 0.0), (4.176, 49.5, 0.0), (0.1756, -17.5, -3.0), (2.176, -17.5, -3.0), (0.1756, 17.5, -3.0), (2.176, 17.5, -3.0), (0.1756, 47.5, -3.0), (2.176, 47.5, -3.0), (0.1756, -47.5, -3.0), (2.176, -47.5, -3.0), (3.176, -17.5, -3.0), (3.176, 17.5, -3.0), (3.176, 47.5, -3.0), (3.176, -47.5, -3.0), (5.176, -17.5, -3.0), (5.176, 17.5, -3.0), (5.176, 47.5, -3.0), (5.176, -47.5, -3.0), (0.1756, -50.5, -3.0), (2.176, -50.5, -3.0), (3.176, -50.5, -3.0), (5.176, -50.5, -3.0), (0.1756, 50.5, -3.0), (2.176, 50.5, -3.0), (3.176, 50.5, -3.0), (5.176, 50.5, -3.0), (-0.117, -17.5, 2.0), (1.883, -17.5, 2.0), (-0.117, 47.5, 2.0), (-0.117, 17.5, 2.0), (1.883, 17.5, 2.0), (1.883, 47.5, 2.0), (-0.117, -47.5, 2.0), (1.883, -47.5, 2.0), (2.883, 17.5, 2.0), (2.883, 47.5, 2.0), (2.883, -17.5, 2.0), (2.883, -47.5, 2.0), (3.883, 17.5, 2.0), (3.883, 47.5, 2.0), (3.883, -17.5, 2.0), (3.883, -47.5, 2.0), (-0.117, -49.5, 2.0), (1.883, -49.5, 2.0), (2.883, -49.5, 2.0), (3.883, -49.5, 2.0), (1.883, 49.5, 2.0), (-0.117, 49.5, 2.0), (2.883, 49.5, 2.0), (3.883, 49.5, 2.0), (-0.117, 17.21, 17.0), (-0.117, 41.21, 17.0), (0.1756, 50.5, -1.5), (2.176, 50.5, -1.5), (5.176, -50.5, -1.5), (3.176, -50.5, -1.5), (3.176, 50.5, -1.5), (5.176, 50.5, -1.5), (5.176, 47.5, -1.5), (2.176, -50.5, -1.5), (0.1756, -50.5, -1.5), (5.176, 17.5, -1.5), (5.176, -17.5, -1.5), (5.176, -47.5, -1.5), (-0.8244, -17.5, 0.0), (-0.8244, 17.5, 0.0), (-0.8244, -47.5, 0.0), (-0.8244, -49.5, 0.0), (-0.8244, 49.5, 0.0), (-0.8244, -17.5, -3.0), (-1.117, -47.5, 2.0), (-0.8244, 47.5, -3.0), (-0.8244, -47.5, -3.0), (-0.8244, -50.5, -3.0), (-0.8244, 50.5, -3.0), (-1.117, 47.5, 2.0), (-1.117, -17.5, 2.0), (-0.8244, 50.5, -1.5), (-0.8244, -50.5, -1.5)], [], [(5, 29, 38, 10), (153, 151, 0, 2), (151, 152, 1, 0), (152, 24, 26, 1), (7, 34, 35, 8), (2, 28, 157, 153), (6, 32, 31, 3), (154, 33, 34, 7), (0, 27, 28, 2), (10, 38, 37, 9), (3, 31, 30, 4), (1, 26, 27, 0), (4, 30, 29, 5), (159, 15, 12, 156), (156, 12, 13, 11), (11, 13, 14, 158), (15, 19, 16, 12), (12, 16, 17, 13), (13, 17, 18, 14), (159, 160, 20, 15), (15, 20, 21, 19), (14, 22, 161, 158), (18, 23, 22, 14), (164, 161, 22, 57), (16, 19, 54, 51), (57, 22, 23, 58), (8, 6, 48, 49), (59, 20, 160, 165), (4, 5, 47, 46), (5, 10, 50, 47), (58, 23, 56, 62), (60, 21, 20, 59), (24, 162, 25, 26), (26, 39, 40, 27), (26, 25, 29, 30), (157, 28, 34, 33), (28, 32, 35, 34), (25, 162, 36, 37), (29, 25, 37, 38), (8, 35, 32, 6), (9, 37, 36, 155), (69, 137, 138, 71), (137, 69, 76, 72), (27, 40, 41, 28), (28, 41, 44, 32), (31, 43, 42, 30), (30, 42, 39, 26), (32, 44, 43, 31), (62, 56, 53, 61), (61, 53, 52, 63), (63, 52, 51, 64), (66, 54, 55, 65), (64, 51, 54, 66), (3, 4, 46, 45), (60, 8, 49, 65), (6, 3, 45, 48), (23, 18, 53, 56), (18, 17, 52, 53), (19, 21, 55, 54), (17, 16, 51, 52), (21, 60, 65, 55), (45, 64, 66, 48), (48, 66, 65, 49), (46, 63, 64, 45), (47, 61, 63, 46), (50, 62, 61, 47), (8, 60, 59, 7), (10, 58, 62, 50), (7, 59, 165, 154), (9, 57, 58, 10), (155, 164, 57, 9), (68, 117, 114, 67), (73, 123, 121, 74), (79, 126, 125, 78), (74, 121, 122, 75), (68, 67, 73, 74), (70, 68, 74, 75), (70, 118, 117, 68), (84, 132, 131, 83), (83, 131, 130, 82), (87, 135, 136, 88), (82, 130, 129, 81), (86, 133, 135, 87), (91, 93, 94, 92), (89, 91, 92, 90), (90, 96, 95, 89), (90, 97, 100, 96), (92, 98, 97, 90), (94, 99, 98, 92), (97, 101, 104, 100), (98, 102, 101, 97), (99, 103, 102, 98), (100, 107, 106, 96), (96, 106, 105, 95), (104, 108, 107, 100), (94, 110, 111, 99), (99, 111, 112, 103), (93, 109, 110, 94), (140, 110, 109, 139), (142, 107, 108, 141), (143, 111, 110, 140), (145, 103, 112, 144), (147, 105, 106, 146), (144, 112, 111, 143), (148, 102, 103, 145), (149, 101, 102, 148), (141, 108, 104, 150), (146, 106, 107, 142), (150, 104, 101, 149), (117, 137, 72, 114), (116, 69, 71, 115), (114, 113, 119, 120), (114, 120, 124, 123), (115, 71, 138, 118), (123, 124, 128, 127), (121, 123, 127, 125), (122, 121, 125, 126), (124, 120, 130, 131), (120, 119, 129, 130), (128, 124, 131, 132), (118, 122, 135, 133), (122, 126, 136, 135), (115, 118, 133, 134), (78, 125, 127, 77), (88, 136, 126, 79), (24, 152, 151, 163), (77, 127, 128, 80), (80, 128, 132, 84), (67, 114, 123, 73), (85, 134, 133, 86), (75, 122, 118, 70), (40, 39, 42, 43), (41, 40, 43, 44), (113, 76, 69, 116), (118, 138, 137, 117), (114, 72, 76, 113), (80, 150, 149, 77), (82, 146, 142, 83), (84, 141, 150, 80), (77, 149, 148, 78), (78, 148, 145, 79), (88, 144, 143, 87), (81, 147, 146, 82), (79, 145, 144, 88), (87, 143, 140, 86), (83, 142, 141, 84), (86, 140, 139, 85), (115, 134, 36, 162), (119, 113, 163, 157), (134, 85, 155, 36), (109, 93, 158, 161), (129, 119, 157, 33), (91, 89, 156, 11), (116, 115, 162, 24), (81, 129, 33, 154), (95, 105, 160, 159), (89, 95, 159, 156), (113, 116, 24, 163), (93, 91, 11, 158), (139, 109, 161, 164), (153, 157, 163, 151), (85, 139, 164, 155), (147, 81, 154, 165), (105, 147, 165, 160)])
_uv = me_plane_002.uv_layers.new(name='UVMap')
_uv.uv.foreach_set('vector', [0.0, 1.0, 0.0, 1.0, 0.0, 1.0, 0.0, 1.0, 0.0, 0.0, 0.0, 0.0, 0.0, 0.0, 0.0, 0.0, 0.0, 0.0, 0.0, 0.0, 0.0, 0.0, 0.0, 0.0, 0.0, 0.0, 0.0, 0.0, 0.0, 0.0, 0.0, 0.0, 0.0, 0.0, 0.0, 0.0, 0.0, 0.0, 0.0, 0.0, 0.0, 0.0, 0.0, 0.0, 0.0, 0.0, 0.0, 0.0, 0.0, 0.0, 0.0, 0.0, 0.0, 0.0, 0.0, 0.0, 0.0, 0.0, 0.0, 0.0, 0.0, 0.0, 0.0, 0.0, 0.0, 0.0, 0.0, 0.0, 0.0, 0.0, 0.0, 0.0, 0.0, 1.0, 0.0, 1.0, 0.0, 1.0, 0.0, 1.0, 0.0, 0.0, 0.0, 0.0, 0.0, 0.0, 0.0, 0.0, 0.0, 0.0, 0.0, 0.0, 0.0, 0.0, 0.0, 0.0, 0.0, 0.0, 0.0, 0.0, 0.0, 1.0, 0.0, 1.0, 0.0, 0.0, 0.0, 0.0, 0.0, 0.0, 0.0, 0.0, 0.0, 0.0, 0.0, 0.0, 0.0, 0.0, 0.0, 0.0, 0.0, 0.0, 0.0, 0.0, 0.0, 1.0, 0.0, 1.0, 0.0, 0.0, 0.0, 0.0, 0.0, 0.0, 0.0, 0.0, 0.0, 0.0, 0.0, 0.0, 0.0, 0.0, 0.0, 0.0, 0.0, 0.0, 0.0, 0.0, 0.0, 1.0, 0.0, 1.0, 0.0, 0.0, 0.0, 0.0, 0.0, 0.0, 0.0, 0.0, 0.0, 0.0, 0.0, 0.0, 0.0, 0.0, 0.0, 0.0, 0.0, 1.0, 0.0, 1.0, 0.0, 1.0, 0.0, 1.0, 0.0, 1.0, 0.0, 1.0, 0.0, 1.0, 0.0, 1.0, 0.0, 1.0, 0.0, 1.0, 0.0, 1.0, 0.0, 1.0, 0.0, 0.0, 0.0, 0.0, 0.0, 0.0, 0.0, 0.0, 0.0, 1.0, 0.0, 1.0, 0.0, 1.0, 0.0, 1.0, 0.0, 0.0, 0.0, 0.0, 0.0, 0.0, 0.0, 0.0, 0.0, 0.0, 0.0, 0.0, 0.0, 0.0, 0.0, 0.0, 0.0, 0.0, 0.0, 1.0, 0.0, 1.0, 0.0, 0.0, 0.0, 1.0, 0.0, 1.0, 0.0, 1.0, 0.0, 1.0, 0.0, 1.0, 0.0, 1.0, 0.0, 1.0, 0.0, 1.0, 0.0, 0.0, 0.0, 0.0, 0.0, 0.0, 0.0, 0.0, 0.0, 0.0, 0.0, 1.0, 0.0, 1.0, 0.0, 0.0, 0.0, 0.0, 0.0, 0.0, 0.0, 0.0, 0.0, 0.0, 0.0, 0.0, 0.0, 1.0, 0.0, 1.0, 0.0, 0.0, 0.0, 0.0, 0.0, 0.0, 0.0, 0.0, 0.0, 0.0, 0.0, 0.0, 0.0, 0.0, 0.0, 0.0, 0.0, 0.0, 0.0, 1.0, 0.0, 1.0, 0.0, 1.0, 0.0, 1.0, 0.0, 1.0, 0.0, 1.0, 0.0, 1.0, 0.0, 1.0, 0.0, 0.0, 0.0, 0.0, 0.0, 0.0, 0.0, 0.0, 0.0, 1.0, 0.0, 1.0, 0.0, 1.0, 0.0, 1.0, 0.0, 0.0, 1.0, 0.0, 1.0, 1.0, 0.0, 1.0, 1.0, 0.0, 0.0, 0.0, 0.0, 0.0, 1.0, 0.0, 0.0, 0.0, 0.0, 0.0, 0.0, 0.0, 0.0, 0.0, 0.0, 0.0, 0.0, 0.0, 0.0, 0.0, 0.0, 0.0, 0.0, 0.0, 0.0, 0.0, 0.0, 0.0, 0.0, 0.0, 0.0, 0.0, 0.0, 0.0, 0.0, 0.0, 0.0, 0.0, 0.0, 0.0, 0.0, 0.0, 0.0, 0.0, 0.0, 0.0, 0.0, 1.0, 0.0, 1.0, 0.0, 1.0, 0.0, 1.0, 0.0, 1.0, 0.0, 1.0, 0.0, 0.0, 0.0, 0.0, 0.0, 0.0, 0.0, 0.0, 0.0, 0.0, 0.0, 0.0, 0.0, 0.0, 0.0, 0.0, 0.0, 0.0, 0.0, 0.0, 0.0, 0.0, 0.0, 0.0, 0.0, 0.0, 0.0, 0.0, 0.0, 0.0, 0.0, 0.0, 0.0, 0.0, 0.0, 0.0, 0.0, 0.0, 0.0, 0.0, 0.0, 0.0, 0.0, 0.0, 0.0, 0.0, 0.0, 0.0, 0.0, 0.0, 0.0, 0.0, 0.0, 1.0, 0.0, 1.0, 0.0, 1.0, 0.0, 1.0, 0.0, 1.0, 0.0, 0.0, 0.0, 0.0, 0.0, 1.0, 0.0, 0.0, 0.0, 0.0, 0.0, 0.0, 0.0, 0.0, 0.0, 0.0, 0.0, 0.0, 0.0, 0.0, 0.0, 0.0, 0.0, 0.0, 0.0, 0.0, 0.0, 0.0, 0.0, 0.0, 0.0, 0.0, 0.0, 0.0, 0.0, 0.0, 0.0, 0.0, 0.0, 0.0, 0.0, 0.0, 0.0, 0.0, 0.0, 0.0, 0.0, 0.0, 0.0, 0.0, 0.0, 0.0, 0.0, 0.0, 0.0, 1.0, 0.0, 1.0, 0.0, 0.0, 0.0, 0.0, 0.0, 1.0, 0.0, 1.0, 0.0, 1.0, 0.0, 1.0, 0.0, 0.0, 0.0, 0.0, 0.0, 0.0, 0.0, 0.0, 0.0, 1.0, 0.0, 1.0, 0.0, 1.0, 0.0, 1.0, 0.0, 0.0, 0.0, 0.0, 0.0, 0.0, 0.0, 0.0, 0.0, 1.0, 0.0, 1.0, 0.0, 1.0, 0.0, 1.0, 0.0, 1.0, 0.0, 1.0, 0.0, 1.0, 0.0, 1.0, 1.0, 0.0, 1.0, 0.0, 1.0, 0.0, 1.0, 0.0, 1.0, 0.0, 1.0, 0.0, 1.0, 0.0, 1.0, 0.0, 1.0, 1.0, 1.0, 1.0, 1.0, 0.0, 1.0, 0.0, 1.0, 0.0, 1.0, 0.0, 1.0, 1.0, 1.0, 1.0, 1.0, 0.0, 1.0, 0.0, 1.0, 0.0, 1.0, 0.0, 1.0, 1.0, 1.0, 0.0, 1.0, 0.0, 1.0, 1.0, 1.0, 1.0, 1.0, 1.0, 1.0, 0.0, 1.0, 0.0, 1.0, 0.0, 1.0, 0.0, 1.0, 0.0, 1.0, 0.0, 1.0, 0.0, 1.0, 0.0, 1.0, 0.0, 1.0, 0.0, 1.0, 1.0, 1.0, 1.0, 1.0, 1.0, 1.0, 1.0, 1.0, 0.0, 1.0, 0.0, 0.0, 0.0, 0.0, 0.0, 1.0, 1.0, 1.0, 1.0, 1.0, 1.0, 1.0, 1.0, 0.0, 0.0, 0.0, 1.0, 1.0, 1.0, 1.0, 0.0, 0.0, 0.0, 0.0, 0.0, 1.0, 0.0, 1.0, 0.0, 1.0, 0.0, 1.0, 0.0, 0.0, 0.0, 0.0, 0.0, 1.0, 0.0, 1.0, 0.0, 1.0, 0.0, 1.0, 0.0, 1.0, 0.0, 1.0, 0.0, 1.0, 0.0, 1.0, 0.0, 1.0, 1.0, 1.0, 1.0, 1.0, 0.0, 1.0, 0.0, 1.0, 0.0, 1.0, 0.0, 1.0, 0.0, 1.0, 0.0, 1.0, 0.0, 1.0, 0.0, 1.0, 0.0, 1.0, 0.0, 1.0, 1.0, 1.0, 1.0, 1.0, 0.0, 1.0, 0.0, 1.0, 0.0, 1.0, 0.0, 1.0, 0.0, 1.0, 0.0, 1.0, 0.0, 1.0, 0.0, 0.0, 0.0, 0.0, 0.0, 1.0, 0.0, 1.0, 0.0, 1.0, 0.0, 1.0, 0.0, 1.0, 1.0, 1.0, 1.0, 1.0, 1.0, 1.0, 1.0, 1.0, 1.0, 1.0, 1.0, 1.0, 1.0, 1.0, 1.0, 0.0, 1.0, 0.0, 1.0, 1.0, 1.0, 1.0, 1.0, 1.0, 1.0, 1.0, 1.0, 0.0, 1.0, 0.0, 1.0, 1.0, 0.0, 1.0, 0.0, 1.0, 0.0, 1.0, 0.0, 1.0, 1.0, 1.0, 1.0, 1.0, 1.0, 1.0, 1.0, 1.0, 1.0, 1.0, 1.0, 1.0, 1.0, 1.0, 1.0, 0.0, 0.0, 0.0, 0.0, 1.0, 0.0, 1.0, 0.0, 1.0, 1.0, 1.0, 1.0, 1.0, 1.0, 1.0, 1.0, 1.0, 0.0, 1.0, 0.0, 1.0, 1.0, 1.0, 1.0, 1.0, 0.0, 1.0, 0.0, 1.0, 0.0, 1.0, 0.0, 1.0, 0.0, 1.0, 0.0, 1.0, 0.0, 1.0, 0.0, 1.0, 0.0, 1.0, 0.0, 1.0, 0.0, 1.0, 0.0, 1.0, 0.0, 1.0, 0.0, 1.0, 0.0, 1.0, 0.0, 1.0, 0.0, 1.0, 0.0, 1.0, 0.0, 1.0, 0.0, 0.0, 0.0, 0.0, 0.0, 0.0, 1.0, 0.0, 1.0, 1.0, 0.0, 0.0, 0.0, 0.0, 0.0, 1.0, 0.0, 1.0, 0.0, 1.0, 0.0, 1.0, 0.0, 1.0, 0.0, 0.0, 1.0, 0.0, 1.0, 1.0, 1.0, 1.0, 1.0, 1.0, 0.0, 1.0, 0.0, 1.0, 0.0, 1.0, 0.0, 1.0, 0.0, 1.0, 0.0, 1.0, 0.0, 1.0, 0.0, 1.0, 1.0, 1.0, 0.0, 1.0, 0.0, 1.0, 1.0, 1.0, 0.0, 1.0, 0.0, 1.0, 0.0, 1.0, 0.0, 1.0, 0.0, 0.0, 0.0, 0.0, 0.0, 1.0, 0.0, 1.0, 0.0, 1.0, 0.0, 1.0, 0.0, 1.0, 0.0, 1.0, 1.0, 1.0, 1.0, 1.0, 1.0, 1.0, 1.0, 1.0, 1.0, 1.0, 1.0, 1.0, 1.0, 1.0, 1.0, 0.0, 1.0, 1.0, 1.0, 1.0, 1.0, 0.0, 1.0, 1.0, 0.0, 1.0, 0.0, 1.0, 0.0, 1.0, 0.0, 1.0, 1.0, 1.0, 1.0, 1.0, 1.0, 1.0, 1.0, 0.0, 0.0, 0.0, 0.0, 0.0, 0.0, 0.0, 0.0, 1.0, 0.0, 1.0, 0.0, 1.0, 0.0, 1.0, 0.0, 1.0, 0.0, 1.0, 0.0, 1.0, 0.0, 1.0, 0.0, 1.0, 0.0, 1.0, 0.0, 1.0, 0.0, 1.0, 0.0, 0.0, 1.0, 0.0, 1.0, 1.0, 1.0, 1.0, 1.0, 1.0, 1.0, 1.0, 1.0, 1.0, 1.0, 1.0, 1.0, 0.0, 0.0, 0.0, 0.0, 0.0, 0.0, 0.0, 0.0, 0.0, 0.0, 0.0, 0.0, 0.0, 0.0, 0.0, 0.0, 0.0, 0.0, 0.0, 0.0, 0.0, 0.0, 0.0, 0.0, 1.0, 1.0, 1.0, 1.0, 1.0, 0.0, 1.0, 0.0, 1.0, 0.0, 1.0, 0.0, 0.0, 0.0, 0.0, 0.0, 1.0, 0.0, 1.0, 0.0, 1.0, 0.0, 1.0, 0.0, 1.0, 0.0, 1.0, 0.0, 1.0, 0.0, 1.0, 0.0, 1.0, 0.0, 1.0, 0.0, 1.0, 0.0, 1.0, 0.0, 1.0, 0.0, 1.0, 0.0, 1.0, 0.0, 1.0, 0.0, 1.0, 0.0, 1.0, 0.0, 1.0, 1.0, 1.0, 1.0, 1.0, 1.0, 1.0, 1.0, 1.0, 1.0, 1.0, 1.0, 0.0, 0.0, 0.0, 0.0, 1.0, 0.0, 1.0, 0.0, 1.0, 1.0, 1.0, 1.0, 1.0, 1.0, 1.0, 1.0, 1.0, 1.0, 1.0, 1.0, 1.0, 1.0, 1.0, 1.0, 1.0, 0.0, 1.0, 0.0, 1.0, 0.0, 1.0, 0.0, 1.0, 1.0, 1.0, 1.0, 0.0, 1.0, 0.0, 1.0, 0.0, 1.0, 0.0, 1.0, 0.0, 1.0, 0.0, 1.0, 0.0, 0.0, 0.0, 0.0, 0.0, 0.0, 0.0, 0.0, 0.0, 1.0, 0.0, 1.0, 0.0, 1.0, 0.0, 1.0, 0.0, 1.0, 0.0, 1.0, 0.0, 1.0, 0.0, 1.0, 0.0, 0.0, 0.0, 0.0, 0.0, 0.0, 0.0, 0.0, 0.0, 0.0, 0.0, 0.0, 0.0, 0.0, 0.0, 0.0, 0.0, 0.0, 0.0, 1.0, 0.0, 1.0, 0.0, 0.0, 0.0, 0.0, 0.0, 0.0, 0.0, 0.0, 0.0, 0.0, 0.0, 0.0, 0.0, 0.0, 0.0, 0.0, 0.0, 0.0, 0.0, 0.0, 0.0, 0.0, 0.0, 0.0, 0.0, 0.0, 0.0, 0.0, 0.0, 0.0, 0.0, 0.0, 0.0, 0.0, 0.0, 1.0, 0.0, 0.0, 0.0, 0.0, 0.0, 1.0, 0.0, 1.0, 0.0, 1.0, 0.0, 1.0, 0.0, 1.0, 0.0, 0.0, 0.0, 0.0, 0.0, 0.0, 0.0, 0.0, 0.0, 1.0, 0.0, 1.0, 0.0, 1.0, 0.0, 1.0, 0.0, 0.0, 0.0, 0.0, 0.0, 0.0, 0.0, 0.0, 0.0, 0.0, 0.0, 0.0, 0.0, 0.0, 0.0, 0.0])
me_plane_002.use_remesh_fix_poles = True
me_plane_002.use_remesh_preserve_attributes = False
me_plane_002.update()

# ---- objects
ob_chips = bpy.data.objects.new('Chips', me_circle)
ob_chipstand = bpy.data.objects.new('ChipStand', me_circle_001)
ob_card = bpy.data.objects.new('Card', me_plane)
ob_card_001 = bpy.data.objects.new('Card.001', me_plane_001)
ob_plane = bpy.data.objects.new('Plane', me_plane_002)

# ---- transforms, parenting, visibility, modifiers, constraints
ob_chips.location = (0.0, 0.0, 0.0)
_m = ob_chips.modifiers.new('Array', 'ARRAY')
_m.count = 21
_m.relative_offset_displace = (0.0, 0.0, 1.0)
ob_chipstand.location = (0.0, 0.0, 0.0)
_m = ob_chipstand.modifiers.new('Mirror', 'MIRROR')
_m.use_axis = (True, True, False)
ob_card.location = (-1.824, -15.0, 1.401e-06)
ob_card.rotation_euler = (3.142, -1.705, -9.011e-09)
ob_card_001.location = (1.176, 15.0, 0.0)
ob_card_001.rotation_euler = (3.142, -1.705, -9.011e-09)
ob_plane.location = (0.0, 0.0, 0.0)

# ---- collection membership
col_collection.objects.link(ob_chips)
col_collection.objects.link(ob_chipstand)
col_collection.objects.link(ob_card)
col_collection.objects.link(ob_card_001)
col_collection.objects.link(ob_plane)

# ---- scene / render settings (as saved in the file)
scene.frame_start = 1; scene.frame_end = 250; scene.frame_set(0)
scene.render.engine = 'BLENDER_EEVEE_NEXT'
scene.cycles.use_denoising = False
scene.cycles.samples = 128
scene.cycles.sampling_pattern = 'TABULATED_SOBOL'
scene.cycles.use_adaptive_sampling = False
scene.cycles.use_light_tree = False
scene.view_settings.view_transform = 'Filmic'
bpy.context.view_layer.update()

# ---- added for rendering (the .blend has no active camera and no usable light): camera, sun
cam_auto = bpy.data.cameras.new('AutoCamera')
cam_auto.lens = 50.0
cam_auto.sensor_width = 36.0
cam_auto.clip_end = 2344.58
ob_auto_camera = bpy.data.objects.new('AutoCamera', cam_auto)
scene.collection.objects.link(ob_auto_camera)
ob_auto_camera.location = (133.595, -160.314, 148.549)
ob_auto_camera.rotation_euler = (1.09748, -7.21219e-08, 0.694738)
scene.camera = ob_auto_camera
light_auto_sun = bpy.data.lights.new('AutoSun', 'SUN')
light_auto_sun.energy = 3.0
light_auto_sun.angle = 0.0523599
ob_auto_sun = bpy.data.objects.new('AutoSun', light_auto_sun)
scene.collection.objects.link(ob_auto_sun)
ob_auto_sun.rotation_euler = (0.872665, 0.174533, 0.523599)
bpy.context.view_layer.update()
